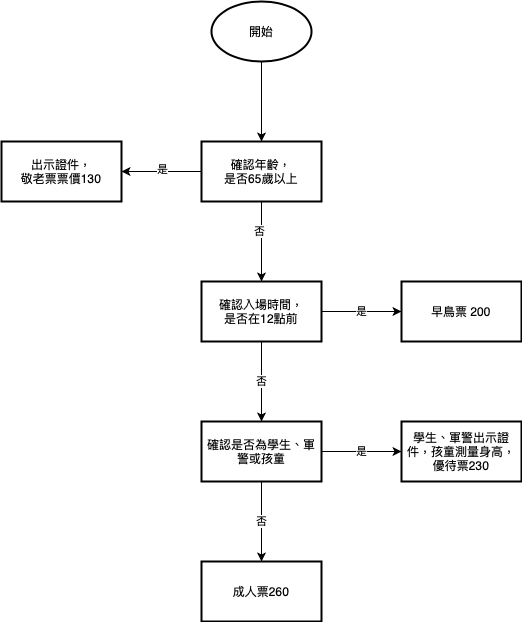

The diagram above was exported from draw.io. Its source (the exported page's mxGraphModel, read from the mxfile embedded in the PNG):
<mxGraphModel dx="888" dy="614" grid="1" gridSize="10" guides="1" tooltips="1" connect="1" arrows="1" fold="1" page="1" pageScale="1" pageWidth="827" pageHeight="1169" math="0" shadow="0">
  <root>
    <mxCell id="0" />
    <mxCell id="1" parent="0" />
    <mxCell id="7auZm285r3bp6dsB8NM--3" value="" style="edgeStyle=orthogonalEdgeStyle;rounded=0;orthogonalLoop=1;jettySize=auto;html=1;" edge="1" parent="1" source="7auZm285r3bp6dsB8NM--1" target="7auZm285r3bp6dsB8NM--2">
      <mxGeometry relative="1" as="geometry" />
    </mxCell>
    <mxCell id="7auZm285r3bp6dsB8NM--1" value="開始" style="strokeWidth=2;html=1;shape=mxgraph.flowchart.start_1;whiteSpace=wrap;" vertex="1" parent="1">
      <mxGeometry x="300" y="50" width="100" height="60" as="geometry" />
    </mxCell>
    <mxCell id="7auZm285r3bp6dsB8NM--5" value="" style="edgeStyle=orthogonalEdgeStyle;rounded=0;orthogonalLoop=1;jettySize=auto;html=1;" edge="1" parent="1" source="7auZm285r3bp6dsB8NM--2" target="7auZm285r3bp6dsB8NM--4">
      <mxGeometry relative="1" as="geometry" />
    </mxCell>
    <mxCell id="7auZm285r3bp6dsB8NM--6" value="是" style="edgeLabel;html=1;align=center;verticalAlign=middle;resizable=0;points=[];" vertex="1" connectable="0" parent="7auZm285r3bp6dsB8NM--5">
      <mxGeometry y="-3" relative="1" as="geometry">
        <mxPoint as="offset" />
      </mxGeometry>
    </mxCell>
    <mxCell id="7auZm285r3bp6dsB8NM--21" value="" style="edgeStyle=orthogonalEdgeStyle;rounded=0;orthogonalLoop=1;jettySize=auto;html=1;" edge="1" parent="1" source="7auZm285r3bp6dsB8NM--2" target="7auZm285r3bp6dsB8NM--20">
      <mxGeometry relative="1" as="geometry" />
    </mxCell>
    <mxCell id="7auZm285r3bp6dsB8NM--22" value="否" style="edgeLabel;html=1;align=center;verticalAlign=middle;resizable=0;points=[];" vertex="1" connectable="0" parent="7auZm285r3bp6dsB8NM--21">
      <mxGeometry x="-0.275" y="-3" relative="1" as="geometry">
        <mxPoint as="offset" />
      </mxGeometry>
    </mxCell>
    <mxCell id="7auZm285r3bp6dsB8NM--2" value="確認年齡，&lt;br&gt;是否65歲以上" style="whiteSpace=wrap;html=1;strokeWidth=2;" vertex="1" parent="1">
      <mxGeometry x="290" y="190" width="120" height="60" as="geometry" />
    </mxCell>
    <mxCell id="7auZm285r3bp6dsB8NM--4" value="出示證件，&lt;br&gt;敬老票票價130" style="whiteSpace=wrap;html=1;strokeWidth=2;" vertex="1" parent="1">
      <mxGeometry x="90" y="190" width="120" height="60" as="geometry" />
    </mxCell>
    <mxCell id="7auZm285r3bp6dsB8NM--24" value="是" style="edgeStyle=orthogonalEdgeStyle;rounded=0;orthogonalLoop=1;jettySize=auto;html=1;" edge="1" parent="1" source="7auZm285r3bp6dsB8NM--20" target="7auZm285r3bp6dsB8NM--23">
      <mxGeometry relative="1" as="geometry" />
    </mxCell>
    <mxCell id="7auZm285r3bp6dsB8NM--26" value="否" style="edgeStyle=orthogonalEdgeStyle;rounded=0;orthogonalLoop=1;jettySize=auto;html=1;" edge="1" parent="1" source="7auZm285r3bp6dsB8NM--20" target="7auZm285r3bp6dsB8NM--25">
      <mxGeometry relative="1" as="geometry" />
    </mxCell>
    <mxCell id="7auZm285r3bp6dsB8NM--20" value="確認入場時間，&lt;br&gt;是否在12點前" style="whiteSpace=wrap;html=1;strokeWidth=2;" vertex="1" parent="1">
      <mxGeometry x="290" y="330" width="120" height="60" as="geometry" />
    </mxCell>
    <mxCell id="7auZm285r3bp6dsB8NM--23" value="早鳥票 200" style="whiteSpace=wrap;html=1;strokeWidth=2;" vertex="1" parent="1">
      <mxGeometry x="490" y="330" width="120" height="60" as="geometry" />
    </mxCell>
    <mxCell id="7auZm285r3bp6dsB8NM--28" value="是" style="edgeStyle=orthogonalEdgeStyle;rounded=0;orthogonalLoop=1;jettySize=auto;html=1;" edge="1" parent="1" source="7auZm285r3bp6dsB8NM--25" target="7auZm285r3bp6dsB8NM--27">
      <mxGeometry relative="1" as="geometry" />
    </mxCell>
    <mxCell id="7auZm285r3bp6dsB8NM--30" value="否" style="edgeStyle=orthogonalEdgeStyle;rounded=0;orthogonalLoop=1;jettySize=auto;html=1;" edge="1" parent="1" source="7auZm285r3bp6dsB8NM--25" target="7auZm285r3bp6dsB8NM--29">
      <mxGeometry relative="1" as="geometry" />
    </mxCell>
    <mxCell id="7auZm285r3bp6dsB8NM--25" value="&lt;div&gt;確認是否為學生、軍警或孩童&lt;/div&gt;" style="whiteSpace=wrap;html=1;strokeWidth=2;" vertex="1" parent="1">
      <mxGeometry x="290" y="470" width="120" height="60" as="geometry" />
    </mxCell>
    <mxCell id="7auZm285r3bp6dsB8NM--27" value="學生、軍警出示證件，孩童測量身高，優待票230" style="whiteSpace=wrap;html=1;strokeWidth=2;" vertex="1" parent="1">
      <mxGeometry x="490" y="470" width="120" height="60" as="geometry" />
    </mxCell>
    <mxCell id="7auZm285r3bp6dsB8NM--29" value="成人票260" style="whiteSpace=wrap;html=1;strokeWidth=2;" vertex="1" parent="1">
      <mxGeometry x="290" y="610" width="120" height="60" as="geometry" />
    </mxCell>
  </root>
</mxGraphModel>